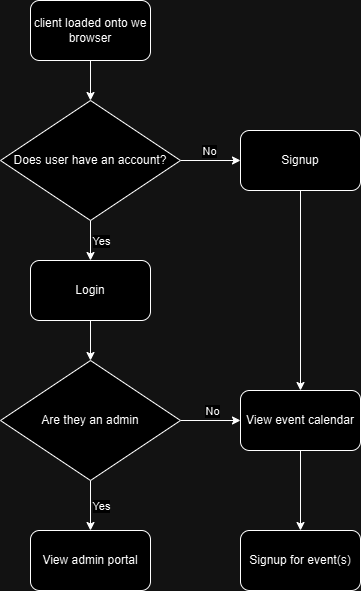

The diagram above was exported from draw.io. Its source (the exported page's mxGraphModel, read from the mxfile embedded in the PNG):
<mxGraphModel dx="1434" dy="772" grid="1" gridSize="10" guides="1" tooltips="1" connect="1" arrows="1" fold="1" page="1" pageScale="1" pageWidth="850" pageHeight="1100" math="0" shadow="0">
  <root>
    <mxCell id="0" />
    <mxCell id="1" parent="0" />
    <mxCell id="2" value="" style="edgeStyle=orthogonalEdgeStyle;rounded=0;orthogonalLoop=1;jettySize=auto;html=1;" edge="1" source="3" target="8" parent="1">
      <mxGeometry relative="1" as="geometry" />
    </mxCell>
    <mxCell id="3" value="client loaded onto we browser" style="rounded=1;whiteSpace=wrap;html=1;" vertex="1" parent="1">
      <mxGeometry x="260" y="200" width="120" height="60" as="geometry" />
    </mxCell>
    <mxCell id="4" value="" style="edgeStyle=orthogonalEdgeStyle;rounded=0;orthogonalLoop=1;jettySize=auto;html=1;" edge="1" source="8" target="10" parent="1">
      <mxGeometry relative="1" as="geometry" />
    </mxCell>
    <mxCell id="5" value="No" style="edgeLabel;html=1;align=center;verticalAlign=middle;resizable=0;points=[];" vertex="1" connectable="0" parent="4">
      <mxGeometry x="-0.0667" y="-4" relative="1" as="geometry">
        <mxPoint y="-14" as="offset" />
      </mxGeometry>
    </mxCell>
    <mxCell id="6" value="" style="edgeStyle=orthogonalEdgeStyle;rounded=0;orthogonalLoop=1;jettySize=auto;html=1;" edge="1" source="8" target="17" parent="1">
      <mxGeometry relative="1" as="geometry" />
    </mxCell>
    <mxCell id="7" value="Yes" style="edgeLabel;html=1;align=center;verticalAlign=middle;resizable=0;points=[];" vertex="1" connectable="0" parent="6">
      <mxGeometry x="0.2643" y="-1" relative="1" as="geometry">
        <mxPoint x="11" y="-5" as="offset" />
      </mxGeometry>
    </mxCell>
    <mxCell id="8" value="Does user have an account?" style="rhombus;whiteSpace=wrap;html=1;" vertex="1" parent="1">
      <mxGeometry x="230" y="300" width="180" height="120" as="geometry" />
    </mxCell>
    <mxCell id="9" value="" style="edgeStyle=orthogonalEdgeStyle;rounded=0;orthogonalLoop=1;jettySize=auto;html=1;" edge="1" source="10" target="19" parent="1">
      <mxGeometry relative="1" as="geometry" />
    </mxCell>
    <mxCell id="10" value="Signup" style="rounded=1;whiteSpace=wrap;html=1;" vertex="1" parent="1">
      <mxGeometry x="470" y="330" width="120" height="60" as="geometry" />
    </mxCell>
    <mxCell id="11" value="" style="edgeStyle=orthogonalEdgeStyle;rounded=0;orthogonalLoop=1;jettySize=auto;html=1;" edge="1" source="15" target="19" parent="1">
      <mxGeometry relative="1" as="geometry" />
    </mxCell>
    <mxCell id="12" value="No" style="edgeLabel;html=1;align=center;verticalAlign=middle;resizable=0;points=[];" vertex="1" connectable="0" parent="11">
      <mxGeometry x="-0.6143" y="-1" relative="1" as="geometry">
        <mxPoint x="19" y="-11" as="offset" />
      </mxGeometry>
    </mxCell>
    <mxCell id="13" value="" style="edgeStyle=orthogonalEdgeStyle;rounded=0;orthogonalLoop=1;jettySize=auto;html=1;" edge="1" source="15" target="20" parent="1">
      <mxGeometry relative="1" as="geometry" />
    </mxCell>
    <mxCell id="14" value="Yes" style="edgeLabel;html=1;align=center;verticalAlign=middle;resizable=0;points=[];" vertex="1" connectable="0" parent="13">
      <mxGeometry x="0.0114" y="-2" relative="1" as="geometry">
        <mxPoint x="12" as="offset" />
      </mxGeometry>
    </mxCell>
    <mxCell id="15" value="Are they an admin" style="rhombus;whiteSpace=wrap;html=1;" vertex="1" parent="1">
      <mxGeometry x="230" y="560" width="180" height="120" as="geometry" />
    </mxCell>
    <mxCell id="16" value="" style="edgeStyle=orthogonalEdgeStyle;rounded=0;orthogonalLoop=1;jettySize=auto;html=1;" edge="1" source="17" target="15" parent="1">
      <mxGeometry relative="1" as="geometry" />
    </mxCell>
    <mxCell id="17" value="Login" style="rounded=1;whiteSpace=wrap;html=1;" vertex="1" parent="1">
      <mxGeometry x="260" y="460" width="120" height="60" as="geometry" />
    </mxCell>
    <mxCell id="18" value="" style="edgeStyle=orthogonalEdgeStyle;rounded=0;orthogonalLoop=1;jettySize=auto;html=1;" edge="1" source="19" target="21" parent="1">
      <mxGeometry relative="1" as="geometry" />
    </mxCell>
    <mxCell id="19" value="View event calendar" style="rounded=1;whiteSpace=wrap;html=1;" vertex="1" parent="1">
      <mxGeometry x="470" y="590" width="120" height="60" as="geometry" />
    </mxCell>
    <mxCell id="20" value="View admin portal" style="rounded=1;whiteSpace=wrap;html=1;" vertex="1" parent="1">
      <mxGeometry x="260" y="730" width="120" height="60" as="geometry" />
    </mxCell>
    <mxCell id="21" value="Signup for event(s)" style="rounded=1;whiteSpace=wrap;html=1;" vertex="1" parent="1">
      <mxGeometry x="470" y="730" width="120" height="60" as="geometry" />
    </mxCell>
  </root>
</mxGraphModel>